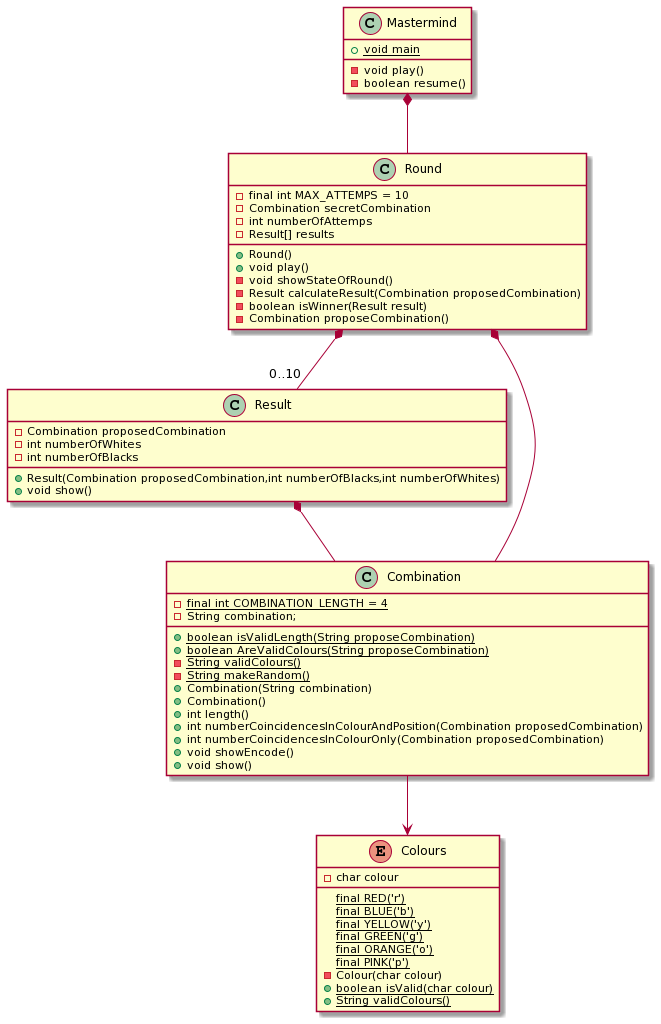

The diagram above was rendered by PlantUML. Its source (embedded in the PNG):
@startuml
class Mastermind {
  +{static} void main
  -void play()
  -boolean resume()
}

class Round {
  -final int MAX_ATTEMPS = 10
  -Combination secretCombination
  -int numberOfAttemps
  -Result[] results
  +Round()
  +void play()
  -void showStateOfRound()
  -Result calculateResult(Combination proposedCombination)
  -boolean isWinner(Result result)
  -Combination proposeCombination()
}

class Result {
  -Combination proposedCombination
  -int numberOfWhites
  -int numberOfBlacks
  +Result(Combination proposedCombination,int numberOfBlacks,int numberOfWhites)
  +void show()
}

class Combination {
  -{static} final int COMBINATION_LENGTH = 4
  -String combination;
  +{static} boolean isValidLength(String proposeCombination)
  +{static} boolean AreValidColours(String proposeCombination)
  -{static} String validColours()
  -{static} String makeRandom()
  +Combination(String combination)
  +Combination()
  +int length()
  +int numberCoincidencesInColourAndPosition(Combination proposedCombination)
  +int numberCoincidencesInColourOnly(Combination proposedCombination)
  +void showEncode()
  +void show()
}

enum Colours {
  {static} final RED('r')
  {static} final BLUE('b')     
  {static} final YELLOW('y')
  {static} final GREEN('g')
  {static} final ORANGE('o')
  {static} final PINK('p')
  -char colour
  -Colour(char colour)
  +{static} boolean isValid(char colour)
  +{static} String validColours()
}

Mastermind *-down- Round
Round *-down- Combination
Round *-down- "0..10" Result
Result *-down- Combination
Combination -down-> Colours
@enduml